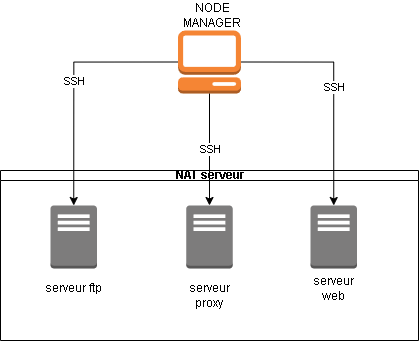

The diagram above was exported from draw.io. Its source (the exported page's mxGraphModel, read from the mxfile embedded in the PNG):
<mxGraphModel dx="882" dy="509" grid="0" gridSize="10" guides="1" tooltips="1" connect="1" arrows="1" fold="1" page="1" pageScale="1" pageWidth="827" pageHeight="1169" background="none" math="0" shadow="0">
  <root>
    <mxCell id="0" />
    <mxCell id="1" parent="0" />
    <mxCell id="dlkN_0SO-q_U-W2PZGpw-6" value="&amp;nbsp;NAT serveur" style="swimlane;whiteSpace=wrap;html=1;startSize=10;" parent="1" vertex="1">
      <mxGeometry x="170" y="550" width="418" height="170" as="geometry">
        <mxRectangle x="138" y="560" width="110" height="30" as="alternateBounds" />
      </mxGeometry>
    </mxCell>
    <mxCell id="dlkN_0SO-q_U-W2PZGpw-5" value="" style="outlineConnect=0;dashed=0;verticalLabelPosition=bottom;verticalAlign=top;align=center;html=1;shape=mxgraph.aws3.traditional_server;fillColor=#7D7C7C;gradientColor=none;" parent="dlkN_0SO-q_U-W2PZGpw-6" vertex="1">
      <mxGeometry x="50" y="35" width="46.5" height="63" as="geometry" />
    </mxCell>
    <mxCell id="dlkN_0SO-q_U-W2PZGpw-4" value="" style="outlineConnect=0;dashed=0;verticalLabelPosition=bottom;verticalAlign=top;align=center;html=1;shape=mxgraph.aws3.traditional_server;fillColor=#7D7C7C;gradientColor=none;" parent="dlkN_0SO-q_U-W2PZGpw-6" vertex="1">
      <mxGeometry x="310" y="35" width="46.5" height="63" as="geometry" />
    </mxCell>
    <mxCell id="dlkN_0SO-q_U-W2PZGpw-8" value="serveur web" style="text;html=1;align=center;verticalAlign=middle;whiteSpace=wrap;rounded=0;" parent="dlkN_0SO-q_U-W2PZGpw-6" vertex="1">
      <mxGeometry x="303.25" y="103" width="60" height="30" as="geometry" />
    </mxCell>
    <mxCell id="dlkN_0SO-q_U-W2PZGpw-9" value="serveur ftp" style="text;html=1;align=center;verticalAlign=middle;whiteSpace=wrap;rounded=0;" parent="dlkN_0SO-q_U-W2PZGpw-6" vertex="1">
      <mxGeometry x="43.25" y="103" width="60" height="30" as="geometry" />
    </mxCell>
    <mxCell id="_eQv62HnkkUyUPlRQWX9-5" value="" style="outlineConnect=0;dashed=0;verticalLabelPosition=bottom;verticalAlign=top;align=center;html=1;shape=mxgraph.aws3.traditional_server;fillColor=#7D7C7C;gradientColor=none;" parent="dlkN_0SO-q_U-W2PZGpw-6" vertex="1">
      <mxGeometry x="185.75" y="35" width="46.5" height="63" as="geometry" />
    </mxCell>
    <mxCell id="_eQv62HnkkUyUPlRQWX9-7" value="serveur proxy" style="text;html=1;align=center;verticalAlign=middle;whiteSpace=wrap;rounded=0;" parent="dlkN_0SO-q_U-W2PZGpw-6" vertex="1">
      <mxGeometry x="179" y="110" width="60" height="30" as="geometry" />
    </mxCell>
    <mxCell id="dlkN_0SO-q_U-W2PZGpw-1" value="" style="outlineConnect=0;dashed=0;verticalLabelPosition=bottom;verticalAlign=top;align=center;html=1;shape=mxgraph.aws3.management_console;fillColor=#F58534;gradientColor=none;" parent="1" vertex="1">
      <mxGeometry x="347.5" y="410" width="63" height="63" as="geometry" />
    </mxCell>
    <mxCell id="dlkN_0SO-q_U-W2PZGpw-12" value="NODE MANAGER" style="text;html=1;align=center;verticalAlign=middle;whiteSpace=wrap;rounded=0;" parent="1" vertex="1">
      <mxGeometry x="351.5" y="380" width="60" height="30" as="geometry" />
    </mxCell>
    <mxCell id="_eQv62HnkkUyUPlRQWX9-35" value="" style="endArrow=classic;html=1;rounded=0;exitX=1;exitY=0.5;exitDx=0;exitDy=0;exitPerimeter=0;edgeStyle=orthogonalEdgeStyle;entryX=0.5;entryY=0;entryDx=0;entryDy=0;entryPerimeter=0;" parent="1" source="dlkN_0SO-q_U-W2PZGpw-1" target="dlkN_0SO-q_U-W2PZGpw-4" edge="1">
      <mxGeometry relative="1" as="geometry">
        <mxPoint x="490" y="520" as="sourcePoint" />
        <mxPoint x="650" y="520" as="targetPoint" />
      </mxGeometry>
    </mxCell>
    <mxCell id="_eQv62HnkkUyUPlRQWX9-36" value="SSH" style="edgeLabel;resizable=0;html=1;;align=center;verticalAlign=middle;" parent="_eQv62HnkkUyUPlRQWX9-35" connectable="0" vertex="1">
      <mxGeometry relative="1" as="geometry" />
    </mxCell>
    <mxCell id="_eQv62HnkkUyUPlRQWX9-39" value="" style="endArrow=classic;html=1;rounded=0;exitX=0.5;exitY=1;exitDx=0;exitDy=0;exitPerimeter=0;edgeStyle=orthogonalEdgeStyle;entryX=0.5;entryY=0;entryDx=0;entryDy=0;entryPerimeter=0;" parent="1" source="dlkN_0SO-q_U-W2PZGpw-1" target="_eQv62HnkkUyUPlRQWX9-5" edge="1">
      <mxGeometry relative="1" as="geometry">
        <mxPoint x="433" y="461" as="sourcePoint" />
        <mxPoint x="513" y="595" as="targetPoint" />
      </mxGeometry>
    </mxCell>
    <mxCell id="_eQv62HnkkUyUPlRQWX9-40" value="SSH" style="edgeLabel;resizable=0;html=1;;align=center;verticalAlign=middle;" parent="_eQv62HnkkUyUPlRQWX9-39" connectable="0" vertex="1">
      <mxGeometry relative="1" as="geometry" />
    </mxCell>
    <mxCell id="_eQv62HnkkUyUPlRQWX9-43" value="" style="endArrow=classic;html=1;rounded=0;exitX=0;exitY=0.5;exitDx=0;exitDy=0;exitPerimeter=0;edgeStyle=orthogonalEdgeStyle;entryX=0.5;entryY=0;entryDx=0;entryDy=0;entryPerimeter=0;" parent="1" source="dlkN_0SO-q_U-W2PZGpw-1" target="dlkN_0SO-q_U-W2PZGpw-5" edge="1">
      <mxGeometry relative="1" as="geometry">
        <mxPoint x="421" y="451" as="sourcePoint" />
        <mxPoint x="513" y="595" as="targetPoint" />
      </mxGeometry>
    </mxCell>
    <mxCell id="_eQv62HnkkUyUPlRQWX9-44" value="SSH" style="edgeLabel;resizable=0;html=1;;align=center;verticalAlign=middle;" parent="_eQv62HnkkUyUPlRQWX9-43" connectable="0" vertex="1">
      <mxGeometry relative="1" as="geometry" />
    </mxCell>
  </root>
</mxGraphModel>